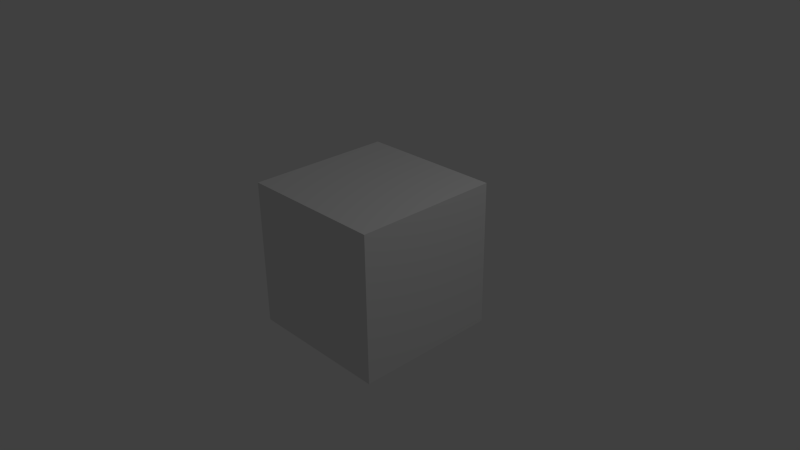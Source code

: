 # Source: socket.blend  (saved by Blender 2.76.0; exported with 4.5.12 LTS)
import bpy
from mathutils import Matrix  # noqa: F401  (used for matrix-valued properties, if any)

bpy.ops.wm.read_factory_settings(use_empty=True)
scene = bpy.context.scene
scene.name = 'Scene'

# ---- collections
col_collection_1 = bpy.data.collections.new('Collection 1'); scene.collection.children.link(col_collection_1)

# ---- materials (node trees are filled in below, after node groups)
mat_material = bpy.data.materials.new('Material')
mat_material.alpha_threshold = 0.0
mat_material.use_transparent_shadow = False
mat_material.roughness = 0.5
mat_material.line_color = (0.0, 0.0, 0.0, 1.0)

# ---- material node trees

# ---- world
world_world = bpy.data.worlds.new('World'); scene.world = world_world
world_world.color = (0.05088, 0.05088, 0.05088)
world_world.use_sun_shadow = False
world_world.sun_shadow_jitter_overblur = 0.0
world_world.cycles.sampling_method = 'MANUAL'
world_world.cycles.sample_map_resolution = 256

# ---- cameras
cam_camera = bpy.data.cameras.new('Camera')
cam_camera.clip_end = 100.0
cam_camera.lens = 35.0
cam_camera.sensor_width = 32.0
cam_camera.sensor_height = 18.0
cam_camera.ortho_scale = 7.314
cam_camera.dof.focus_distance = 0.0
cam_camera.dof.aperture_fstop = 128.0

# ---- lights
light_lamp = bpy.data.lights.new('Lamp', 'POINT')
light_lamp.transmission_factor = 0.0
light_lamp.cutoff_distance = 30.0
light_lamp.energy = 100.0
light_lamp.shadow_buffer_clip_start = 1.001
light_lamp.shadow_soft_size = 0.1
light_lamp.shadow_maximum_resolution = 0.006
light_lamp.use_absolute_resolution = True
light_lamp.cycles.use_multiple_importance_sampling = False

# ---- meshes
me_cube = bpy.data.meshes.new('Cube')
me_cube.from_pydata([(1.0, 1.0, -1.0), (1.0, -1.0, -1.0), (-1.0, -1.0, -1.0), (-1.0, 1.0, -1.0), (1.0, 1.0, 1.0), (1.0, -1.0, 1.0), (-1.0, -1.0, 1.0), (-1.0, 1.0, 1.0)], [], [(0, 1, 2, 3), (4, 7, 6, 5), (0, 4, 5, 1), (1, 5, 6, 2), (2, 6, 7, 3), (4, 0, 3, 7)])
me_cube.materials.append(mat_material)
me_cube.use_remesh_preserve_volume = False
me_cube.use_remesh_preserve_attributes = False
me_cube.use_mirror_vertex_groups = False
me_cube.update()

# ---- objects
ob_cube = bpy.data.objects.new('Cube', me_cube)
ob_lamp = bpy.data.objects.new('Lamp', light_lamp)
ob_camera = bpy.data.objects.new('Camera', cam_camera)

# ---- transforms, parenting, visibility, modifiers, constraints
ob_cube.location = (0.0, 0.0, 0.0)
ob_cube.lock_rotations_4d = False
ob_cube.empty_display_type = 'ARROWS'
ob_cube.lineart.crease_threshold = 0.0
ob_lamp.location = (4.076, 1.005, 5.904)
ob_lamp.rotation_euler = (0.6503, 0.05522, 1.866)
ob_lamp.lock_rotations_4d = False
ob_lamp.empty_display_type = 'ARROWS'
ob_lamp.color = (0.0, 0.0, 0.0, 0.0)
ob_lamp.lineart.crease_threshold = 0.0
ob_camera.location = (7.481, -6.508, 5.344)
ob_camera.rotation_euler = (1.109, 0.01082, 0.8149)
ob_camera.lock_rotations_4d = False
ob_camera.empty_display_type = 'ARROWS'
ob_camera.color = (0.0, 0.0, 0.0, 0.0)
ob_camera.display_type = 'WIRE'
ob_camera.lineart.crease_threshold = 0.0

# ---- collection membership
col_collection_1.objects.link(ob_cube)
col_collection_1.objects.link(ob_lamp)
col_collection_1.objects.link(ob_camera)

# ---- scene / render settings (as saved in the file)
scene.camera = ob_camera
scene.frame_start = 1; scene.frame_end = 250; scene.frame_set(1)
scene.render.engine = 'BLENDER_EEVEE_NEXT'
scene.render.resolution_percentage = 50
scene.render.dither_intensity = 0.0
scene.cycles.use_denoising = False
scene.cycles.samples = 10
scene.cycles.sampling_pattern = 'TABULATED_SOBOL'
scene.cycles.light_sampling_threshold = 0.0
scene.cycles.use_adaptive_sampling = False
scene.cycles.use_light_tree = False
scene.cycles.blur_glossy = 0.0
scene.cycles.pixel_filter_type = 'GAUSSIAN'
scene.cycles.sample_clamp_indirect = 0.0
scene.view_settings.view_transform = 'Standard'
bpy.context.view_layer.update()
